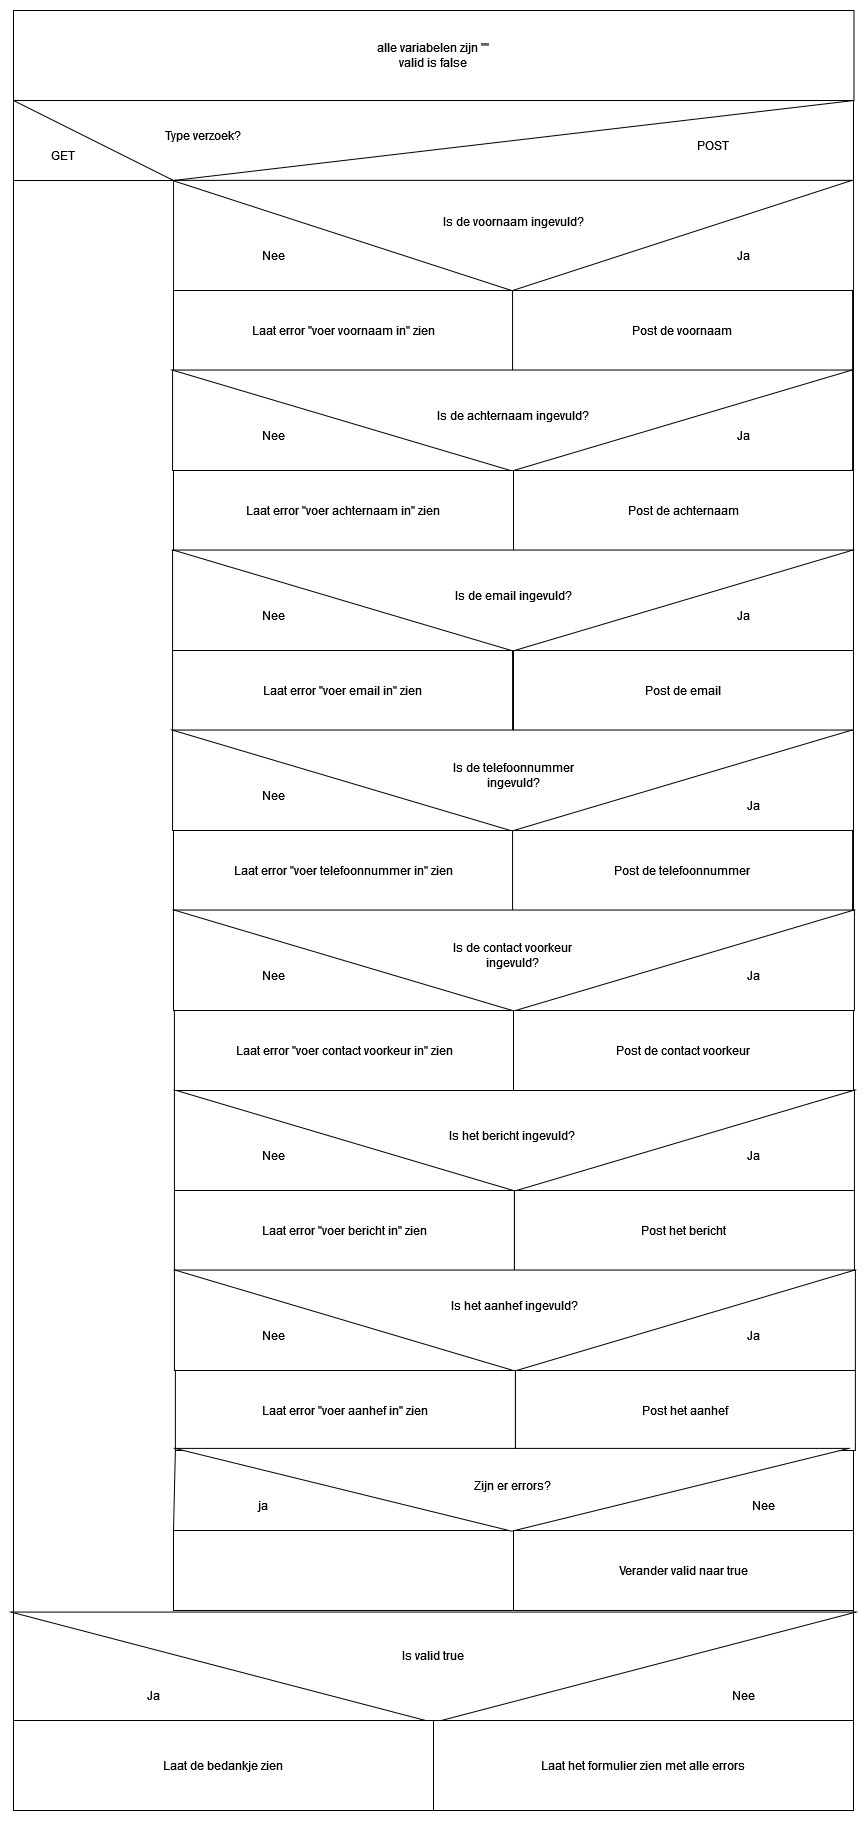

The diagram above was exported from draw.io. Its source (the exported page's mxGraphModel, read from the mxfile embedded in the PNG):
<mxGraphModel dx="1877" dy="538" grid="1" gridSize="10" guides="1" tooltips="1" connect="1" arrows="1" fold="1" page="1" pageScale="1" pageWidth="827" pageHeight="1169" math="0" shadow="0">
  <root>
    <mxCell id="0" />
    <mxCell id="1" parent="0" />
    <mxCell id="0NDHPfjei0HAlLI0criu-3" value="" style="rounded=0;whiteSpace=wrap;html=1;" vertex="1" parent="1">
      <mxGeometry x="-160" y="90" width="840" height="1710" as="geometry" />
    </mxCell>
    <mxCell id="qW9nbniTEl5hnN1W0lWz-1" value="" style="rounded=0;whiteSpace=wrap;html=1;fillColor=#FFFFFF;strokeColor=#121212;" parent="1" vertex="1">
      <mxGeometry y="170" width="680" height="110" as="geometry" />
    </mxCell>
    <mxCell id="qW9nbniTEl5hnN1W0lWz-3" value="&lt;div&gt;alle variabelen zijn &quot;&quot;&lt;/div&gt;&lt;div&gt;valid is false&lt;br&gt;&lt;/div&gt;" style="rounded=0;whiteSpace=wrap;html=1;" parent="1" vertex="1">
      <mxGeometry x="-160" width="840.47" height="90" as="geometry" />
    </mxCell>
    <mxCell id="qW9nbniTEl5hnN1W0lWz-5" value="" style="triangle;whiteSpace=wrap;html=1;rotation=90;" parent="1" vertex="1">
      <mxGeometry x="283.45" y="-115" width="110.33" height="680" as="geometry" />
    </mxCell>
    <mxCell id="qW9nbniTEl5hnN1W0lWz-6" value="&lt;p&gt;Is de voornaam ingevuld? &lt;/p&gt;" style="text;html=1;strokeColor=none;fillColor=none;spacing=5;spacingTop=-20;whiteSpace=wrap;overflow=hidden;rounded=0;" parent="1" vertex="1">
      <mxGeometry x="265" y="202.5" width="150" height="40" as="geometry" />
    </mxCell>
    <mxCell id="qW9nbniTEl5hnN1W0lWz-10" value="Nee" style="text;html=1;strokeColor=none;fillColor=none;align=center;verticalAlign=middle;whiteSpace=wrap;rounded=0;" parent="1" vertex="1">
      <mxGeometry x="70" y="230" width="60" height="30" as="geometry" />
    </mxCell>
    <mxCell id="qW9nbniTEl5hnN1W0lWz-11" value="Ja" style="text;html=1;strokeColor=none;fillColor=none;align=center;verticalAlign=middle;whiteSpace=wrap;rounded=0;" parent="1" vertex="1">
      <mxGeometry x="540" y="230" width="60" height="30" as="geometry" />
    </mxCell>
    <mxCell id="qW9nbniTEl5hnN1W0lWz-12" value="Laat error &quot;voer voornaam in&quot; zien" style="rounded=0;whiteSpace=wrap;html=1;" parent="1" vertex="1">
      <mxGeometry y="280" width="340" height="80" as="geometry" />
    </mxCell>
    <mxCell id="qW9nbniTEl5hnN1W0lWz-13" value="Post de voornaam" style="rounded=0;whiteSpace=wrap;html=1;" parent="1" vertex="1">
      <mxGeometry x="339.07" y="280" width="340" height="80" as="geometry" />
    </mxCell>
    <mxCell id="qW9nbniTEl5hnN1W0lWz-16" value="" style="rounded=0;whiteSpace=wrap;html=1;" parent="1" vertex="1">
      <mxGeometry x="-0.93" y="360" width="680" height="100" as="geometry" />
    </mxCell>
    <mxCell id="qW9nbniTEl5hnN1W0lWz-14" value="" style="triangle;whiteSpace=wrap;html=1;rotation=90;" parent="1" vertex="1">
      <mxGeometry x="288.14000000000004" y="70" width="100.93" height="680" as="geometry" />
    </mxCell>
    <mxCell id="qW9nbniTEl5hnN1W0lWz-15" value="Is de achternaam ingevuld?" style="text;html=1;strokeColor=none;fillColor=none;align=center;verticalAlign=middle;whiteSpace=wrap;rounded=0;" parent="1" vertex="1">
      <mxGeometry x="255.01" y="390" width="170" height="30" as="geometry" />
    </mxCell>
    <mxCell id="qW9nbniTEl5hnN1W0lWz-17" value="Nee" style="text;html=1;strokeColor=none;fillColor=none;align=center;verticalAlign=middle;whiteSpace=wrap;rounded=0;" parent="1" vertex="1">
      <mxGeometry x="70" y="410" width="60" height="30" as="geometry" />
    </mxCell>
    <mxCell id="qW9nbniTEl5hnN1W0lWz-18" value="Ja" style="text;html=1;strokeColor=none;fillColor=none;align=center;verticalAlign=middle;whiteSpace=wrap;rounded=0;" parent="1" vertex="1">
      <mxGeometry x="540" y="410" width="60" height="30" as="geometry" />
    </mxCell>
    <mxCell id="qW9nbniTEl5hnN1W0lWz-19" value="Laat error &quot;voer achternaam in&quot; zien" style="rounded=0;whiteSpace=wrap;html=1;" parent="1" vertex="1">
      <mxGeometry y="460" width="340" height="80" as="geometry" />
    </mxCell>
    <mxCell id="qW9nbniTEl5hnN1W0lWz-20" value="Post de achternaam" style="rounded=0;whiteSpace=wrap;html=1;" parent="1" vertex="1">
      <mxGeometry x="340" y="460" width="340" height="80" as="geometry" />
    </mxCell>
    <mxCell id="qW9nbniTEl5hnN1W0lWz-22" value="" style="rounded=0;whiteSpace=wrap;html=1;" parent="1" vertex="1">
      <mxGeometry x="-0.93" y="540" width="680.93" height="100" as="geometry" />
    </mxCell>
    <mxCell id="qW9nbniTEl5hnN1W0lWz-23" value="" style="triangle;whiteSpace=wrap;html=1;rotation=90;" parent="1" vertex="1">
      <mxGeometry x="289.07000000000005" y="250" width="100.93" height="680" as="geometry" />
    </mxCell>
    <mxCell id="qW9nbniTEl5hnN1W0lWz-24" value="Is de email ingevuld?" style="text;html=1;strokeColor=none;fillColor=none;align=center;verticalAlign=middle;whiteSpace=wrap;rounded=0;" parent="1" vertex="1">
      <mxGeometry x="255.01" y="570" width="170" height="30" as="geometry" />
    </mxCell>
    <mxCell id="qW9nbniTEl5hnN1W0lWz-25" value="Nee" style="text;html=1;strokeColor=none;fillColor=none;align=center;verticalAlign=middle;whiteSpace=wrap;rounded=0;" parent="1" vertex="1">
      <mxGeometry x="70" y="590" width="60" height="30" as="geometry" />
    </mxCell>
    <mxCell id="qW9nbniTEl5hnN1W0lWz-26" value="Ja" style="text;html=1;strokeColor=none;fillColor=none;align=center;verticalAlign=middle;whiteSpace=wrap;rounded=0;" parent="1" vertex="1">
      <mxGeometry x="540" y="590" width="60" height="30" as="geometry" />
    </mxCell>
    <mxCell id="qW9nbniTEl5hnN1W0lWz-27" value="Laat error &quot;voer email in&quot; zien" style="rounded=0;whiteSpace=wrap;html=1;" parent="1" vertex="1">
      <mxGeometry x="-0.9299999999999997" y="640" width="340" height="80" as="geometry" />
    </mxCell>
    <mxCell id="qW9nbniTEl5hnN1W0lWz-28" value="Post de email" style="rounded=0;whiteSpace=wrap;html=1;" parent="1" vertex="1">
      <mxGeometry x="340" y="640" width="340" height="80" as="geometry" />
    </mxCell>
    <mxCell id="qW9nbniTEl5hnN1W0lWz-30" value="v" style="rounded=0;whiteSpace=wrap;html=1;" parent="1" vertex="1">
      <mxGeometry x="-0.93" y="720" width="680.93" height="100" as="geometry" />
    </mxCell>
    <mxCell id="qW9nbniTEl5hnN1W0lWz-31" value="" style="triangle;whiteSpace=wrap;html=1;rotation=90;" parent="1" vertex="1">
      <mxGeometry x="288.14000000000004" y="430" width="100.93" height="680" as="geometry" />
    </mxCell>
    <mxCell id="qW9nbniTEl5hnN1W0lWz-32" value="Is de telefoonnummer ingevuld?" style="text;html=1;strokeColor=none;fillColor=none;align=center;verticalAlign=middle;whiteSpace=wrap;rounded=0;" parent="1" vertex="1">
      <mxGeometry x="255.01" y="750" width="170" height="30" as="geometry" />
    </mxCell>
    <mxCell id="qW9nbniTEl5hnN1W0lWz-35" value="Nee" style="text;html=1;strokeColor=none;fillColor=none;align=center;verticalAlign=middle;whiteSpace=wrap;rounded=0;" parent="1" vertex="1">
      <mxGeometry x="70" y="770" width="60" height="30" as="geometry" />
    </mxCell>
    <mxCell id="qW9nbniTEl5hnN1W0lWz-36" value="Laat error &quot;voer telefoonnummer in&quot; zien" style="rounded=0;whiteSpace=wrap;html=1;" parent="1" vertex="1">
      <mxGeometry y="820" width="340" height="80" as="geometry" />
    </mxCell>
    <mxCell id="qW9nbniTEl5hnN1W0lWz-37" value="Post de telefoonnummer" style="rounded=0;whiteSpace=wrap;html=1;" parent="1" vertex="1">
      <mxGeometry x="339.07" y="820" width="340" height="80" as="geometry" />
    </mxCell>
    <mxCell id="qW9nbniTEl5hnN1W0lWz-38" value="" style="rounded=0;whiteSpace=wrap;html=1;" parent="1" vertex="1">
      <mxGeometry y="900" width="680.93" height="100" as="geometry" />
    </mxCell>
    <mxCell id="qW9nbniTEl5hnN1W0lWz-39" value="" style="triangle;whiteSpace=wrap;html=1;rotation=90;" parent="1" vertex="1">
      <mxGeometry x="290.00000000000006" y="610" width="100.93" height="680" as="geometry" />
    </mxCell>
    <mxCell id="qW9nbniTEl5hnN1W0lWz-42" value="Is de contact voorkeur ingevuld?" style="text;html=1;strokeColor=none;fillColor=none;align=center;verticalAlign=middle;whiteSpace=wrap;rounded=0;" parent="1" vertex="1">
      <mxGeometry x="253.60999999999999" y="930" width="170" height="30" as="geometry" />
    </mxCell>
    <mxCell id="qW9nbniTEl5hnN1W0lWz-43" value="Nee" style="text;html=1;strokeColor=none;fillColor=none;align=center;verticalAlign=middle;whiteSpace=wrap;rounded=0;" parent="1" vertex="1">
      <mxGeometry x="70" y="950" width="60" height="30" as="geometry" />
    </mxCell>
    <mxCell id="qW9nbniTEl5hnN1W0lWz-44" value="Ja" style="text;html=1;strokeColor=none;fillColor=none;align=center;verticalAlign=middle;whiteSpace=wrap;rounded=0;" parent="1" vertex="1">
      <mxGeometry x="550" y="780" width="60" height="30" as="geometry" />
    </mxCell>
    <mxCell id="qW9nbniTEl5hnN1W0lWz-45" value="Ja" style="text;html=1;strokeColor=none;fillColor=none;align=center;verticalAlign=middle;whiteSpace=wrap;rounded=0;" parent="1" vertex="1">
      <mxGeometry x="550" y="950" width="60" height="30" as="geometry" />
    </mxCell>
    <mxCell id="qW9nbniTEl5hnN1W0lWz-47" value="" style="rounded=0;whiteSpace=wrap;html=1;" parent="1" vertex="1">
      <mxGeometry x="0.9299999999999999" y="1080" width="680" height="100" as="geometry" />
    </mxCell>
    <mxCell id="qW9nbniTEl5hnN1W0lWz-48" value="" style="triangle;whiteSpace=wrap;html=1;rotation=90;" parent="1" vertex="1">
      <mxGeometry x="290.95000000000005" y="790" width="100.93" height="680" as="geometry" />
    </mxCell>
    <mxCell id="qW9nbniTEl5hnN1W0lWz-52" value="Laat error &quot;voer contact voorkeur in&quot; zien" style="rounded=0;whiteSpace=wrap;html=1;" parent="1" vertex="1">
      <mxGeometry x="0.9300000000000068" y="1000" width="340" height="80" as="geometry" />
    </mxCell>
    <mxCell id="qW9nbniTEl5hnN1W0lWz-53" value="Post de contact voorkeur" style="rounded=0;whiteSpace=wrap;html=1;" parent="1" vertex="1">
      <mxGeometry x="340" y="1000" width="340" height="80" as="geometry" />
    </mxCell>
    <mxCell id="qW9nbniTEl5hnN1W0lWz-54" value="Nee" style="text;html=1;strokeColor=none;fillColor=none;align=center;verticalAlign=middle;whiteSpace=wrap;rounded=0;" parent="1" vertex="1">
      <mxGeometry x="70" y="1130" width="60" height="30" as="geometry" />
    </mxCell>
    <mxCell id="qW9nbniTEl5hnN1W0lWz-56" value="Ja" style="text;html=1;strokeColor=none;fillColor=none;align=center;verticalAlign=middle;whiteSpace=wrap;rounded=0;" parent="1" vertex="1">
      <mxGeometry x="550" y="1130" width="60" height="30" as="geometry" />
    </mxCell>
    <mxCell id="qW9nbniTEl5hnN1W0lWz-57" value="Is het bericht ingevuld?" style="text;html=1;strokeColor=none;fillColor=none;align=center;verticalAlign=middle;whiteSpace=wrap;rounded=0;" parent="1" vertex="1">
      <mxGeometry x="253.61" y="1110" width="170" height="30" as="geometry" />
    </mxCell>
    <mxCell id="qW9nbniTEl5hnN1W0lWz-58" value="Laat error &quot;voer bericht in&quot; zien" style="rounded=0;whiteSpace=wrap;html=1;" parent="1" vertex="1">
      <mxGeometry x="0.9300000000000075" y="1180" width="340" height="80" as="geometry" />
    </mxCell>
    <mxCell id="qW9nbniTEl5hnN1W0lWz-59" value="&lt;div&gt;Post het bericht&lt;br&gt;&lt;/div&gt;" style="rounded=0;whiteSpace=wrap;html=1;" parent="1" vertex="1">
      <mxGeometry x="340.93" y="1180" width="340" height="80" as="geometry" />
    </mxCell>
    <mxCell id="qW9nbniTEl5hnN1W0lWz-60" value="" style="rounded=0;whiteSpace=wrap;html=1;" parent="1" vertex="1">
      <mxGeometry x="0.95" y="1260" width="680.93" height="100" as="geometry" />
    </mxCell>
    <mxCell id="qW9nbniTEl5hnN1W0lWz-61" value="" style="triangle;whiteSpace=wrap;html=1;rotation=90;" parent="1" vertex="1">
      <mxGeometry x="290.95000000000005" y="970" width="100.93" height="680" as="geometry" />
    </mxCell>
    <mxCell id="qW9nbniTEl5hnN1W0lWz-62" value="Is het aanhef ingevuld?" style="text;html=1;strokeColor=none;fillColor=none;align=center;verticalAlign=middle;whiteSpace=wrap;rounded=0;" parent="1" vertex="1">
      <mxGeometry x="256.41" y="1280" width="170" height="30" as="geometry" />
    </mxCell>
    <mxCell id="qW9nbniTEl5hnN1W0lWz-63" value="Nee" style="text;html=1;strokeColor=none;fillColor=none;align=center;verticalAlign=middle;whiteSpace=wrap;rounded=0;" parent="1" vertex="1">
      <mxGeometry x="70" y="1310" width="60" height="30" as="geometry" />
    </mxCell>
    <mxCell id="qW9nbniTEl5hnN1W0lWz-64" value="Ja" style="text;html=1;strokeColor=none;fillColor=none;align=center;verticalAlign=middle;whiteSpace=wrap;rounded=0;" parent="1" vertex="1">
      <mxGeometry x="550" y="1310" width="60" height="30" as="geometry" />
    </mxCell>
    <mxCell id="qW9nbniTEl5hnN1W0lWz-65" value="Post het aanhef" style="rounded=0;whiteSpace=wrap;html=1;" parent="1" vertex="1">
      <mxGeometry x="341.88" y="1360" width="340" height="80" as="geometry" />
    </mxCell>
    <mxCell id="qW9nbniTEl5hnN1W0lWz-66" value="Laat error &quot;voer aanhef in&quot; zien" style="rounded=0;whiteSpace=wrap;html=1;" parent="1" vertex="1">
      <mxGeometry x="1.8799999999999955" y="1360" width="340" height="80" as="geometry" />
    </mxCell>
    <mxCell id="0NDHPfjei0HAlLI0criu-1" value="" style="rounded=0;whiteSpace=wrap;html=1;" vertex="1" parent="1">
      <mxGeometry y="1520" width="680" height="80" as="geometry" />
    </mxCell>
    <mxCell id="0NDHPfjei0HAlLI0criu-5" value="" style="endArrow=none;html=1;rounded=0;exitX=0;exitY=1;exitDx=0;exitDy=0;entryX=0;entryY=0;entryDx=0;entryDy=0;" edge="1" parent="1" source="qW9nbniTEl5hnN1W0lWz-3" target="qW9nbniTEl5hnN1W0lWz-1">
      <mxGeometry width="50" height="50" relative="1" as="geometry">
        <mxPoint x="270" y="50" as="sourcePoint" />
        <mxPoint x="320" as="targetPoint" />
      </mxGeometry>
    </mxCell>
    <mxCell id="0NDHPfjei0HAlLI0criu-6" value="" style="endArrow=none;html=1;rounded=0;exitX=0;exitY=0;exitDx=0;exitDy=0;entryX=1;entryY=1;entryDx=0;entryDy=0;" edge="1" parent="1" source="qW9nbniTEl5hnN1W0lWz-1" target="qW9nbniTEl5hnN1W0lWz-3">
      <mxGeometry width="50" height="50" relative="1" as="geometry">
        <mxPoint x="270" y="50" as="sourcePoint" />
        <mxPoint x="320" as="targetPoint" />
      </mxGeometry>
    </mxCell>
    <mxCell id="0NDHPfjei0HAlLI0criu-7" value="Type verzoek?" style="text;html=1;strokeColor=none;fillColor=none;align=center;verticalAlign=middle;whiteSpace=wrap;rounded=0;" vertex="1" parent="1">
      <mxGeometry x="-10" y="110" width="80" height="30" as="geometry" />
    </mxCell>
    <mxCell id="0NDHPfjei0HAlLI0criu-8" value="POST" style="text;html=1;strokeColor=none;fillColor=none;align=center;verticalAlign=middle;whiteSpace=wrap;rounded=0;" vertex="1" parent="1">
      <mxGeometry x="510" y="120" width="60" height="30" as="geometry" />
    </mxCell>
    <mxCell id="0NDHPfjei0HAlLI0criu-9" value="GET" style="text;html=1;strokeColor=none;fillColor=none;align=center;verticalAlign=middle;whiteSpace=wrap;rounded=0;" vertex="1" parent="1">
      <mxGeometry x="-140" y="130" width="60" height="30" as="geometry" />
    </mxCell>
    <mxCell id="0NDHPfjei0HAlLI0criu-10" value="" style="endArrow=none;html=1;rounded=0;entryX=0;entryY=0;entryDx=0;entryDy=0;" edge="1" parent="1" target="qW9nbniTEl5hnN1W0lWz-1">
      <mxGeometry width="50" height="50" relative="1" as="geometry">
        <mxPoint x="-160" y="170" as="sourcePoint" />
        <mxPoint x="320" y="50" as="targetPoint" />
      </mxGeometry>
    </mxCell>
    <mxCell id="0NDHPfjei0HAlLI0criu-11" value="" style="triangle;whiteSpace=wrap;html=1;rotation=90;" vertex="1" parent="1">
      <mxGeometry x="296.98" y="1142.33" width="82.8" height="673.95" as="geometry" />
    </mxCell>
    <mxCell id="0NDHPfjei0HAlLI0criu-12" value="Zijn er errors?" style="text;html=1;strokeColor=none;fillColor=none;align=center;verticalAlign=middle;whiteSpace=wrap;rounded=0;" vertex="1" parent="1">
      <mxGeometry x="289.07" y="1460" width="100" height="30" as="geometry" />
    </mxCell>
    <mxCell id="0NDHPfjei0HAlLI0criu-13" value="" style="endArrow=none;html=1;rounded=0;exitX=0;exitY=0;exitDx=0;exitDy=0;entryX=0;entryY=1;entryDx=0;entryDy=0;" edge="1" parent="1" source="0NDHPfjei0HAlLI0criu-1" target="qW9nbniTEl5hnN1W0lWz-66">
      <mxGeometry width="50" height="50" relative="1" as="geometry">
        <mxPoint x="270" y="1460" as="sourcePoint" />
        <mxPoint x="320" y="1410" as="targetPoint" />
      </mxGeometry>
    </mxCell>
    <mxCell id="0NDHPfjei0HAlLI0criu-14" value="ja" style="text;html=1;strokeColor=none;fillColor=none;align=center;verticalAlign=middle;whiteSpace=wrap;rounded=0;" vertex="1" parent="1">
      <mxGeometry x="60" y="1480" width="60" height="30" as="geometry" />
    </mxCell>
    <mxCell id="0NDHPfjei0HAlLI0criu-15" value="Nee" style="text;html=1;strokeColor=none;fillColor=none;align=center;verticalAlign=middle;whiteSpace=wrap;rounded=0;" vertex="1" parent="1">
      <mxGeometry x="560" y="1480" width="60" height="30" as="geometry" />
    </mxCell>
    <mxCell id="0NDHPfjei0HAlLI0criu-16" value="Verander valid naar true" style="rounded=0;whiteSpace=wrap;html=1;" vertex="1" parent="1">
      <mxGeometry x="340" y="1520" width="340" height="80" as="geometry" />
    </mxCell>
    <mxCell id="0NDHPfjei0HAlLI0criu-17" value="" style="triangle;whiteSpace=wrap;html=1;rotation=90;" vertex="1" parent="1">
      <mxGeometry x="204.76" y="1234.31" width="110.47" height="845" as="geometry" />
    </mxCell>
    <mxCell id="0NDHPfjei0HAlLI0criu-18" value="Is valid true" style="text;html=1;strokeColor=none;fillColor=none;align=center;verticalAlign=middle;whiteSpace=wrap;rounded=0;" vertex="1" parent="1">
      <mxGeometry x="220.24" y="1630" width="80" height="30" as="geometry" />
    </mxCell>
    <mxCell id="0NDHPfjei0HAlLI0criu-19" value="Laat de bedankje zien" style="rounded=0;whiteSpace=wrap;html=1;" vertex="1" parent="1">
      <mxGeometry x="-160" y="1710" width="420" height="90" as="geometry" />
    </mxCell>
    <mxCell id="0NDHPfjei0HAlLI0criu-20" value="Laat het formulier zien met alle errors" style="rounded=0;whiteSpace=wrap;html=1;" vertex="1" parent="1">
      <mxGeometry x="260" y="1710" width="420" height="90" as="geometry" />
    </mxCell>
    <mxCell id="0NDHPfjei0HAlLI0criu-21" value="Ja" style="text;html=1;strokeColor=none;fillColor=none;align=center;verticalAlign=middle;whiteSpace=wrap;rounded=0;" vertex="1" parent="1">
      <mxGeometry x="-50" y="1670" width="60" height="30" as="geometry" />
    </mxCell>
    <mxCell id="0NDHPfjei0HAlLI0criu-22" value="Nee" style="text;html=1;strokeColor=none;fillColor=none;align=center;verticalAlign=middle;whiteSpace=wrap;rounded=0;" vertex="1" parent="1">
      <mxGeometry x="540" y="1670" width="60" height="30" as="geometry" />
    </mxCell>
  </root>
</mxGraphModel>